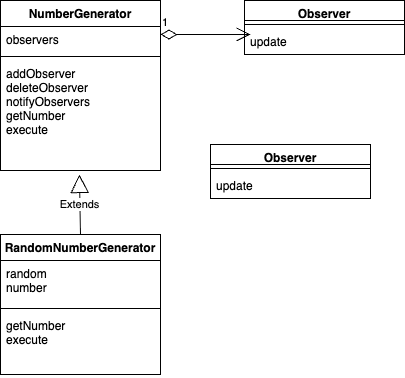

The diagram above was exported from draw.io. Its source (the exported page's mxGraphModel, read from the mxfile embedded in the PNG):
<mxGraphModel dx="569" dy="504" grid="1" gridSize="10" guides="1" tooltips="1" connect="1" arrows="1" fold="1" page="1" pageScale="1" pageWidth="827" pageHeight="1169" math="0" shadow="0">
  <root>
    <mxCell id="0" />
    <mxCell id="1" parent="0" />
    <mxCell id="2" value="Observer" style="swimlane;fontStyle=1;align=center;verticalAlign=top;childLayout=stackLayout;horizontal=1;startSize=20;horizontalStack=0;resizeParent=1;resizeParentMax=0;resizeLast=0;collapsible=1;marginBottom=0;" vertex="1" parent="1">
      <mxGeometry x="254" y="106" width="160" height="54" as="geometry" />
    </mxCell>
    <mxCell id="4" value="" style="line;strokeWidth=1;fillColor=none;align=left;verticalAlign=middle;spacingTop=-1;spacingLeft=3;spacingRight=3;rotatable=0;labelPosition=right;points=[];portConstraint=eastwest;strokeColor=inherit;" vertex="1" parent="2">
      <mxGeometry y="20" width="160" height="8" as="geometry" />
    </mxCell>
    <mxCell id="5" value="update" style="text;strokeColor=none;fillColor=none;align=left;verticalAlign=top;spacingLeft=4;spacingRight=4;overflow=hidden;rotatable=0;points=[[0,0.5],[1,0.5]];portConstraint=eastwest;" vertex="1" parent="2">
      <mxGeometry y="28" width="160" height="26" as="geometry" />
    </mxCell>
    <mxCell id="6" value="NumberGenerator" style="swimlane;fontStyle=1;align=center;verticalAlign=top;childLayout=stackLayout;horizontal=1;startSize=26;horizontalStack=0;resizeParent=1;resizeParentMax=0;resizeLast=0;collapsible=1;marginBottom=0;" vertex="1" parent="1">
      <mxGeometry x="10" y="106" width="160" height="170" as="geometry" />
    </mxCell>
    <mxCell id="7" value="observers" style="text;strokeColor=none;fillColor=none;align=left;verticalAlign=top;spacingLeft=4;spacingRight=4;overflow=hidden;rotatable=0;points=[[0,0.5],[1,0.5]];portConstraint=eastwest;" vertex="1" parent="6">
      <mxGeometry y="26" width="160" height="26" as="geometry" />
    </mxCell>
    <mxCell id="8" value="" style="line;strokeWidth=1;fillColor=none;align=left;verticalAlign=middle;spacingTop=-1;spacingLeft=3;spacingRight=3;rotatable=0;labelPosition=right;points=[];portConstraint=eastwest;strokeColor=inherit;" vertex="1" parent="6">
      <mxGeometry y="52" width="160" height="8" as="geometry" />
    </mxCell>
    <mxCell id="9" value="addObserver&#10;deleteObserver&#10;notifyObservers&#10;getNumber&#10;execute" style="text;strokeColor=none;fillColor=none;align=left;verticalAlign=top;spacingLeft=4;spacingRight=4;overflow=hidden;rotatable=0;points=[[0,0.5],[1,0.5]];portConstraint=eastwest;" vertex="1" parent="6">
      <mxGeometry y="60" width="160" height="110" as="geometry" />
    </mxCell>
    <mxCell id="10" value="1" style="endArrow=open;html=1;endSize=12;startArrow=diamondThin;startSize=14;startFill=0;edgeStyle=orthogonalEdgeStyle;align=left;verticalAlign=bottom;entryX=0.038;entryY=0.231;entryDx=0;entryDy=0;entryPerimeter=0;" edge="1" parent="1" target="5">
      <mxGeometry x="-1" y="3" relative="1" as="geometry">
        <mxPoint x="170" y="140" as="sourcePoint" />
        <mxPoint x="250" y="140" as="targetPoint" />
      </mxGeometry>
    </mxCell>
    <mxCell id="11" value="RandomNumberGenerator" style="swimlane;fontStyle=1;align=center;verticalAlign=top;childLayout=stackLayout;horizontal=1;startSize=26;horizontalStack=0;resizeParent=1;resizeParentMax=0;resizeLast=0;collapsible=1;marginBottom=0;" vertex="1" parent="1">
      <mxGeometry x="10" y="340" width="160" height="140" as="geometry" />
    </mxCell>
    <mxCell id="12" value="random&#10;number" style="text;strokeColor=none;fillColor=none;align=left;verticalAlign=top;spacingLeft=4;spacingRight=4;overflow=hidden;rotatable=0;points=[[0,0.5],[1,0.5]];portConstraint=eastwest;" vertex="1" parent="11">
      <mxGeometry y="26" width="160" height="44" as="geometry" />
    </mxCell>
    <mxCell id="13" value="" style="line;strokeWidth=1;fillColor=none;align=left;verticalAlign=middle;spacingTop=-1;spacingLeft=3;spacingRight=3;rotatable=0;labelPosition=right;points=[];portConstraint=eastwest;strokeColor=inherit;" vertex="1" parent="11">
      <mxGeometry y="70" width="160" height="8" as="geometry" />
    </mxCell>
    <mxCell id="14" value="getNumber&#10;execute" style="text;strokeColor=none;fillColor=none;align=left;verticalAlign=top;spacingLeft=4;spacingRight=4;overflow=hidden;rotatable=0;points=[[0,0.5],[1,0.5]];portConstraint=eastwest;" vertex="1" parent="11">
      <mxGeometry y="78" width="160" height="62" as="geometry" />
    </mxCell>
    <mxCell id="15" value="Extends" style="endArrow=block;endSize=16;endFill=0;html=1;exitX=0.5;exitY=0;exitDx=0;exitDy=0;entryX=0.493;entryY=1.036;entryDx=0;entryDy=0;entryPerimeter=0;" edge="1" parent="1" source="11" target="9">
      <mxGeometry width="160" relative="1" as="geometry">
        <mxPoint x="130" y="300" as="sourcePoint" />
        <mxPoint x="290" y="300" as="targetPoint" />
      </mxGeometry>
    </mxCell>
    <mxCell id="16" value="Observer" style="swimlane;fontStyle=1;align=center;verticalAlign=top;childLayout=stackLayout;horizontal=1;startSize=20;horizontalStack=0;resizeParent=1;resizeParentMax=0;resizeLast=0;collapsible=1;marginBottom=0;" vertex="1" parent="1">
      <mxGeometry x="220" y="250" width="160" height="54" as="geometry" />
    </mxCell>
    <mxCell id="17" value="" style="line;strokeWidth=1;fillColor=none;align=left;verticalAlign=middle;spacingTop=-1;spacingLeft=3;spacingRight=3;rotatable=0;labelPosition=right;points=[];portConstraint=eastwest;strokeColor=inherit;" vertex="1" parent="16">
      <mxGeometry y="20" width="160" height="8" as="geometry" />
    </mxCell>
    <mxCell id="18" value="update" style="text;strokeColor=none;fillColor=none;align=left;verticalAlign=top;spacingLeft=4;spacingRight=4;overflow=hidden;rotatable=0;points=[[0,0.5],[1,0.5]];portConstraint=eastwest;" vertex="1" parent="16">
      <mxGeometry y="28" width="160" height="26" as="geometry" />
    </mxCell>
  </root>
</mxGraphModel>